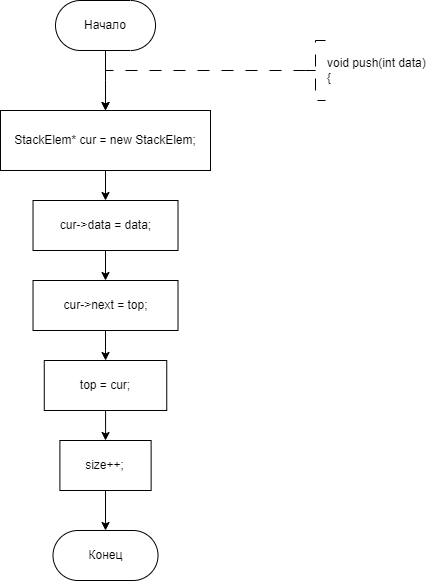

The diagram above was exported from draw.io. Its source (the exported page's mxGraphModel, read from the mxfile embedded in the PNG):
<mxGraphModel dx="841" dy="558" grid="1" gridSize="10" guides="1" tooltips="1" connect="1" arrows="1" fold="1" page="1" pageScale="1" pageWidth="827" pageHeight="1169" math="0" shadow="0">
  <root>
    <mxCell id="WIyWlLk6GJQsqaUBKTNV-0" />
    <mxCell id="WIyWlLk6GJQsqaUBKTNV-1" parent="WIyWlLk6GJQsqaUBKTNV-0" />
    <mxCell id="dYgHVHrbeeza2v35h9Vv-0" style="edgeStyle=orthogonalEdgeStyle;rounded=0;orthogonalLoop=1;jettySize=auto;html=1;exitX=0.5;exitY=1;exitDx=0;exitDy=0;entryX=0.5;entryY=0;entryDx=0;entryDy=0;" edge="1" parent="WIyWlLk6GJQsqaUBKTNV-1" source="dYgHVHrbeeza2v35h9Vv-1">
      <mxGeometry relative="1" as="geometry">
        <mxPoint x="360.01" y="310" as="targetPoint" />
      </mxGeometry>
    </mxCell>
    <mxCell id="dYgHVHrbeeza2v35h9Vv-1" value="Начало" style="rounded=1;whiteSpace=wrap;html=1;arcSize=50;" vertex="1" parent="WIyWlLk6GJQsqaUBKTNV-1">
      <mxGeometry x="310.01" y="200" width="100" height="50" as="geometry" />
    </mxCell>
    <mxCell id="dYgHVHrbeeza2v35h9Vv-2" value="" style="edgeStyle=orthogonalEdgeStyle;rounded=0;orthogonalLoop=1;jettySize=auto;html=1;strokeWidth=1;dashed=1;dashPattern=12 12;exitX=0;exitY=0.5;exitDx=0;exitDy=0;exitPerimeter=0;entryX=0.5;entryY=0;entryDx=0;entryDy=0;" edge="1" parent="WIyWlLk6GJQsqaUBKTNV-1" source="dYgHVHrbeeza2v35h9Vv-3">
      <mxGeometry relative="1" as="geometry">
        <Array as="points">
          <mxPoint x="360" y="270" />
        </Array>
        <mxPoint x="360" y="310" as="targetPoint" />
        <mxPoint x="550" y="270" as="sourcePoint" />
      </mxGeometry>
    </mxCell>
    <mxCell id="dYgHVHrbeeza2v35h9Vv-3" value="&lt;div&gt;void push(int data)&lt;/div&gt;&lt;div&gt;{&lt;/div&gt;" style="strokeWidth=1;html=1;shape=mxgraph.flowchart.annotation_2;align=left;labelPosition=right;pointerEvents=1;dashed=1;dashPattern=12 12;" vertex="1" parent="WIyWlLk6GJQsqaUBKTNV-1">
      <mxGeometry x="560" y="240" width="20" height="60" as="geometry" />
    </mxCell>
    <mxCell id="dYgHVHrbeeza2v35h9Vv-4" value="Конец" style="rounded=1;whiteSpace=wrap;html=1;arcSize=50;" vertex="1" parent="WIyWlLk6GJQsqaUBKTNV-1">
      <mxGeometry x="307.51" y="730" width="105" height="50" as="geometry" />
    </mxCell>
    <mxCell id="dYgHVHrbeeza2v35h9Vv-11" value="" style="edgeStyle=orthogonalEdgeStyle;rounded=0;orthogonalLoop=1;jettySize=auto;html=1;" edge="1" parent="WIyWlLk6GJQsqaUBKTNV-1" source="dYgHVHrbeeza2v35h9Vv-9" target="dYgHVHrbeeza2v35h9Vv-10">
      <mxGeometry relative="1" as="geometry" />
    </mxCell>
    <mxCell id="dYgHVHrbeeza2v35h9Vv-9" value="StackElem* cur = new StackElem;" style="whiteSpace=wrap;html=1;" vertex="1" parent="WIyWlLk6GJQsqaUBKTNV-1">
      <mxGeometry x="255.01" y="310" width="210" height="60" as="geometry" />
    </mxCell>
    <mxCell id="dYgHVHrbeeza2v35h9Vv-13" value="" style="edgeStyle=orthogonalEdgeStyle;rounded=0;orthogonalLoop=1;jettySize=auto;html=1;" edge="1" parent="WIyWlLk6GJQsqaUBKTNV-1" source="dYgHVHrbeeza2v35h9Vv-10" target="dYgHVHrbeeza2v35h9Vv-12">
      <mxGeometry relative="1" as="geometry" />
    </mxCell>
    <mxCell id="dYgHVHrbeeza2v35h9Vv-10" value="cur-&gt;data = data;" style="whiteSpace=wrap;html=1;" vertex="1" parent="WIyWlLk6GJQsqaUBKTNV-1">
      <mxGeometry x="287.52" y="400" width="144.99" height="50" as="geometry" />
    </mxCell>
    <mxCell id="dYgHVHrbeeza2v35h9Vv-15" value="" style="edgeStyle=orthogonalEdgeStyle;rounded=0;orthogonalLoop=1;jettySize=auto;html=1;" edge="1" parent="WIyWlLk6GJQsqaUBKTNV-1" source="dYgHVHrbeeza2v35h9Vv-12" target="dYgHVHrbeeza2v35h9Vv-14">
      <mxGeometry relative="1" as="geometry" />
    </mxCell>
    <mxCell id="dYgHVHrbeeza2v35h9Vv-12" value="cur-&gt;next = top;" style="whiteSpace=wrap;html=1;" vertex="1" parent="WIyWlLk6GJQsqaUBKTNV-1">
      <mxGeometry x="287.52" y="480" width="144.99" height="50" as="geometry" />
    </mxCell>
    <mxCell id="dYgHVHrbeeza2v35h9Vv-18" value="" style="edgeStyle=orthogonalEdgeStyle;rounded=0;orthogonalLoop=1;jettySize=auto;html=1;" edge="1" parent="WIyWlLk6GJQsqaUBKTNV-1" source="dYgHVHrbeeza2v35h9Vv-14" target="dYgHVHrbeeza2v35h9Vv-17">
      <mxGeometry relative="1" as="geometry" />
    </mxCell>
    <mxCell id="dYgHVHrbeeza2v35h9Vv-14" value="top = cur;" style="whiteSpace=wrap;html=1;" vertex="1" parent="WIyWlLk6GJQsqaUBKTNV-1">
      <mxGeometry x="298.77" y="560" width="122.48" height="50" as="geometry" />
    </mxCell>
    <mxCell id="dYgHVHrbeeza2v35h9Vv-19" value="" style="edgeStyle=orthogonalEdgeStyle;rounded=0;orthogonalLoop=1;jettySize=auto;html=1;" edge="1" parent="WIyWlLk6GJQsqaUBKTNV-1" source="dYgHVHrbeeza2v35h9Vv-17" target="dYgHVHrbeeza2v35h9Vv-4">
      <mxGeometry relative="1" as="geometry" />
    </mxCell>
    <mxCell id="dYgHVHrbeeza2v35h9Vv-17" value="size++;" style="whiteSpace=wrap;html=1;" vertex="1" parent="WIyWlLk6GJQsqaUBKTNV-1">
      <mxGeometry x="314.4" y="640" width="91.23" height="50" as="geometry" />
    </mxCell>
  </root>
</mxGraphModel>